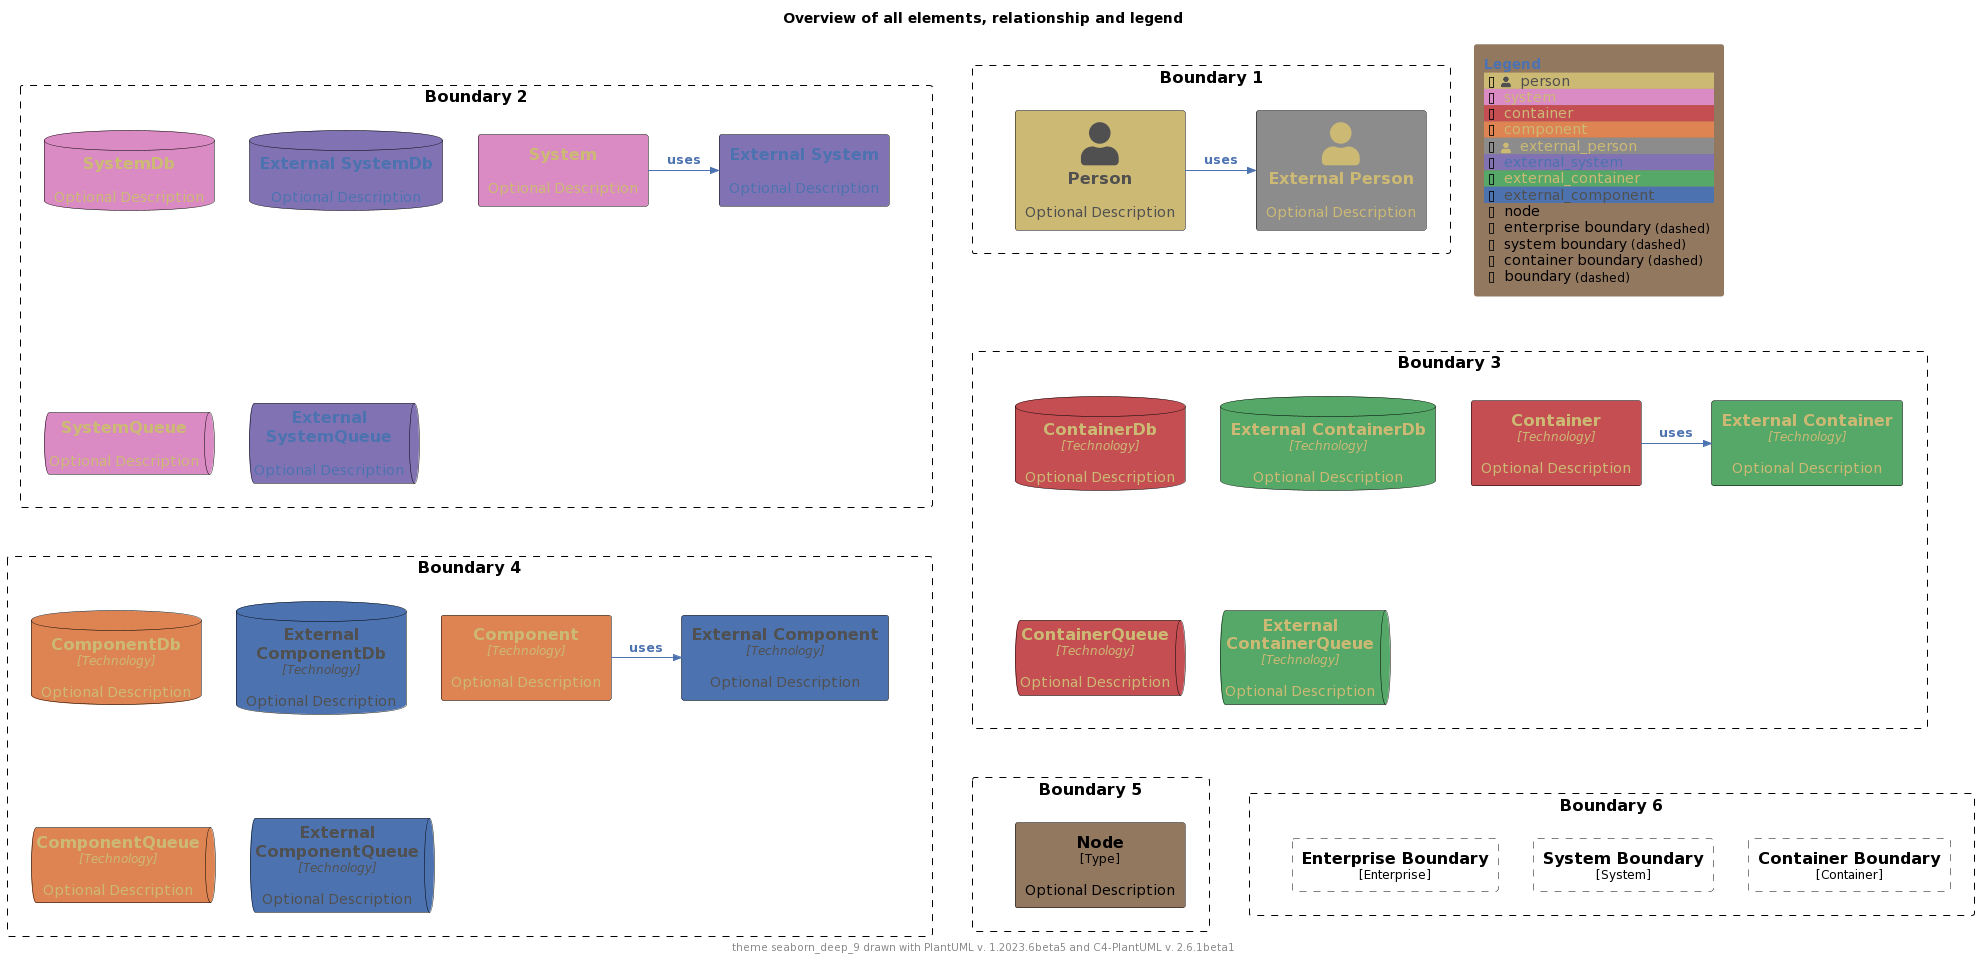

The diagram above was rendered by PlantUML. Its source (embedded in the PNG):
@startuml
'Theme: "puml-theme-seaborn_deep_9.puml"
'Theme colors
' Metadata
' Created: 2023-05-02 04:49:35.260221+00:00
!$THEME = "seaborn_deep_9"

!function $textcolor($bgColor)
!if $bgcolor == $COLOR_INDEX_4 || $bgcolor == $COLOR_INDEX_5
!return $COLOR_TEXT_FALLBACK_COLOR
!elseif $bgColor == $COLOR_INDEX_8
!return $COLOR_TEXT_FALLBACK_COLOR
!elseif $bgColor == $COLOR_INDEX_0
!return $COLOR_TEXT_FALLBACK_COLOR
!elseif %is_light($bgColor)
!return $COLOR_TEXT_DARK
!else
!return $COLOR_TEXT_LIGHT
!endif
!endfunction

!$COLOR_INDEX_0="#4c72b0"
!$COLOR_INDEX_1="#dd8452"
!$COLOR_INDEX_2="#55a868"
!$COLOR_INDEX_3="#c44e52"
!$COLOR_INDEX_4="#8172b3"
!$COLOR_INDEX_5="#937860"
!$COLOR_INDEX_6="#da8bc3"
!$COLOR_INDEX_7="#8c8c8c"
!$COLOR_INDEX_8="#ccb974"
!$COLOR_BORDER_COLOR="#000000"

!$COLOR_TEXT_LIGHT=$COLOR_INDEX_0
!$COLOR_TEXT_DARK=$COLOR_INDEX_8
!$COLOR_TEXT_NEUTRAL=$textcolor($COLOR_INDEX_4)
!$COLOR_REL_COLOR=$textcolor($COLOR_INDEX_0)

!$COLOR_TEXT_FALLBACK_COLOR ?= "#505050"



' stereotype and technology font size
!$STEREOTYPE_FONT_SIZE ?= 12
!$TECHN_FONT_SIZE ?= 12

' default text color of all elements
!$ELEMENT_FONT_COLOR ?= $COLOR_TEXT_NEUTRAL

' arrow related colors and text size
!$ARROW_COLOR ?= $COLOR_TEXT_NEUTRAL
!$ARROW_FONT_COLOR ?= $COLOR_TEXT_NEUTRAL
!$ARROW_FONT_SIZE ?= 12

' (default) boundary related colors and style
!$BOUNDARY_COLOR ?= $COLOR_BORDER_COLOR
!$BOUNDARY_BG_COLOR ?= "transparent"
!$BOUNDARY_BORDER_STYLE ?= "dashed"

' person related colors
!$PERSON_FONT_COLOR ?= $textcolor($COLOR_INDEX_8)
!$PERSON_BG_COLOR ?= $COLOR_INDEX_8
!$PERSON_BORDER_COLOR ?= $COLOR_BORDER_COLOR

' external person related colors
!$EXTERNAL_PERSON_FONT_COLOR ?= $textcolor($COLOR_INDEX_7)
!$EXTERNAL_PERSON_BG_COLOR ?= $COLOR_INDEX_7
!$EXTERNAL_PERSON_BORDER_COLOR ?= $COLOR_BORDER_COLOR

' system related colors
!$SYSTEM_FONT_COLOR ?= $textcolor($COLOR_INDEX_6)
!$SYSTEM_BG_COLOR ?= $COLOR_INDEX_6
!$SYSTEM_BORDER_COLOR ?= $COLOR_BORDER_COLOR

' external system related colors
!$EXTERNAL_SYSTEM_FONT_COLOR ?= $textcolor($COLOR_INDEX_4)
!$EXTERNAL_SYSTEM_BG_COLOR ?= $COLOR_INDEX_4
!$EXTERNAL_SYSTEM_BORDER_COLOR ?= $COLOR_BORDER_COLOR

' system boundary related colors and style
!$SYSTEM_BOUNDARY_COLOR ?= $BOUNDARY_COLOR
!$SYSTEM_BOUNDARY_BG_COLOR ?= $BOUNDARY_BG_COLOR
!$SYSTEM_BOUNDARY_BORDER_STYLE ?= $BOUNDARY_BORDER_STYLE

' enterprise boundary related colors and style
!$ENTERPRISE_BOUNDARY_COLOR ?= $BOUNDARY_COLOR
!$ENTERPRISE_BOUNDARY_BG_COLOR ?= $BOUNDARY_BG_COLOR
!$ENTERPRISE_BOUNDARY_BORDER_STYLE ?= $BOUNDARY_BORDER_STYLE

' container related colors
!$CONTAINER_FONT_COLOR ?= $COLOR_TEXT_DARK
!$CONTAINER_BG_COLOR ?= $COLOR_INDEX_3
!$CONTAINER_BORDER_COLOR ?= $COLOR_BORDER_COLOR

' external container related colors
!$EXTERNAL_CONTAINER_FONT_COLOR ?= $textcolor($COLOR_INDEX_2)
!$EXTERNAL_CONTAINER_BG_COLOR ?= $COLOR_INDEX_2
!$EXTERNAL_CONTAINER_BORDER_COLOR ?= $COLOR_BORDER_COLOR

' container boundary related colors and style
!$CONTAINER_BOUNDARY_COLOR ?= $BOUNDARY_COLOR
!$CONTAINER_BOUNDARY_BG_COLOR ?= $BOUNDARY_BG_COLOR
!$CONTAINER_BOUNDARY_BORDER_STYLE ?= $BOUNDARY_BORDER_STYLE

' component related colors
!$COMPONENT_FONT_COLOR ?= $COLOR_TEXT_DARK
!$COMPONENT_BG_COLOR ?= $COLOR_INDEX_1
!$COMPONENT_BORDER_COLOR ?= $COLOR_BORDER_COLOR

' external component related colors
!$EXTERNAL_COMPONENT_FONT_COLOR ?= $textcolor($COLOR_INDEX_0)
!$EXTERNAL_COMPONENT_BG_COLOR ?= $COLOR_INDEX_0
!$EXTERNAL_COMPONENT_BORDER_COLOR ?= $COLOR_BORDER_COLOR

' node related colors
!$NODE_FONT_COLOR ?= "#000000"
!$NODE_BG_COLOR ?= $COLOR_INDEX_5
!$NODE_BORDER_COLOR ?= $COLOR_BORDER_COLOR

' legend colors and sizes
!$LEGEND_TITLE_COLOR ?= $COLOR_INDEX_0
!$LEGEND_FONT_COLOR ?= $textcolor($COLOR_INDEX_5)
!$LEGEND_BG_COLOR ?= $COLOR_INDEX_5
!$LEGEND_BORDER_COLOR ?= $COLOR_INDEX_5
!$LEGEND_DARK_COLOR ?= $COLOR_TEXT_DARK
!$LEGEND_LIGHT_COLOR ?= $COLOR_TEXT_LIGHT

!$LEGEND_DETAILS_SMALL_SIZE ?= 8
!$LEGEND_DETAILS_NORMAL_SIZE ?= 12

' legend related texts
!$LEGEND_SHADOW_TEXT ?= "shadow"
!$LEGEND_NO_SHADOW_TEXT ?= "no shadow"
!$LEGEND_NO_FONT_BG_TEXT ?= "last text and back color"
!$LEGEND_NO_FONT_TEXT ?= "last text color"
!$LEGEND_NO_BG_TEXT ?= "last back color"
!$LEGEND_NO_LINE_TEXT ?= "last line color"
!$LEGEND_ROUNDED_BOX ?= "rounded box"
!$LEGEND_EIGHT_SIDED ?= "eight sided"
!$LEGEND_DOTTED_LINE ?= "dotted"
!$LEGEND_DASHED_LINE ?= "dashed"
!$LEGEND_BOLD_LINE ?= "bold"
!$LEGEND_BOUNDARY ?= "boundary"
!$LEGEND_DASHED_BOUNDARY ?= "dashed"
' transparent is ignored, produces smaller legends
' !$LEGEND_DASHED_TRANSPARENT_BOUNDARY ?= "dashed, transparent"
!$LEGEND_DASHED_TRANSPARENT_BOUNDARY ?= "dashed"

' sketch related colors, font and texts
!$SKETCH_BG_COLOR ?= "transparent"
!$SKETCH_FONT_COLOR ?= $textcolor($COLOR_INDEX_8)
!$SKETCH_WARNING_COLOR ?= $COLOR_INDEX_8

!$SKETCH_FONT_NAME ?= "Gochi Hand"

!$SKETCH_FOOTER_WARNING ?= "Warning:"
!$SKETCH_FOOTER_TEXT ?= "Created for discussion, needs to be validated"

' size of rectangle shape corner markers
!$ROUNDED_BOX_SIZE ?= 25
!$EIGHT_SIDED_SIZE ?= 18

' Elements
!include https://raw.githubusercontent.com/plantuml-stdlib/C4-PlantUML/master/percy/TestAllElementsWithLegend.puml
@enduml